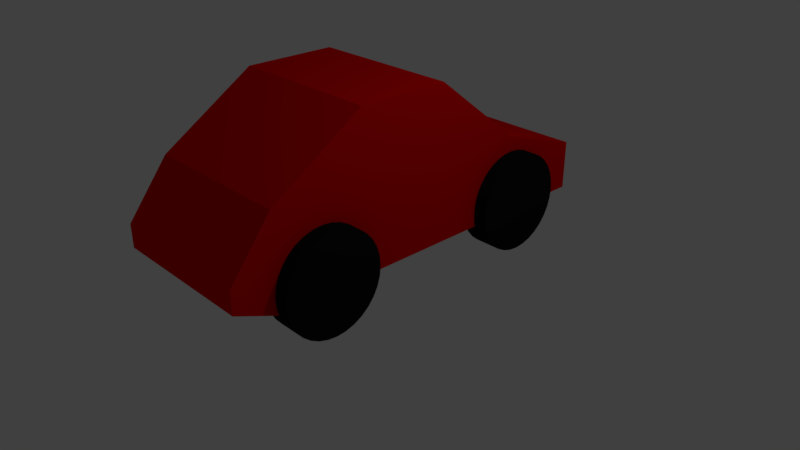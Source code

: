 # Source: LP_Car.blend  (saved by Blender 2.78.0; exported with 4.5.12 LTS)
import bpy
from mathutils import Matrix  # noqa: F401  (used for matrix-valued properties, if any)

bpy.ops.wm.read_factory_settings(use_empty=True)
scene = bpy.context.scene
scene.name = 'Scene'

# ---- collections
col_collection_1 = bpy.data.collections.new('Collection 1'); scene.collection.children.link(col_collection_1)

# ---- materials (node trees are filled in below, after node groups)
mat_lp_car_paint = bpy.data.materials.new('LP_Car_Paint')
mat_lp_car_paint.alpha_threshold = 0.0
mat_lp_car_paint.use_transparent_shadow = False
mat_lp_car_paint.diffuse_color = (0.8, 0.0, 0.001456, 1.0)
mat_lp_car_paint.specular_color = (0.776, 0.0, 1.0)
mat_lp_car_paint.roughness = 0.5
mat_lp_car_paint.specular_intensity = 1.0
mat_lp_car_paint.line_color = (0.0, 0.0, 0.0, 1.0)
mat_lp_car_tyres = bpy.data.materials.new('LP_Car_Tyres')
mat_lp_car_tyres.alpha_threshold = 0.0
mat_lp_car_tyres.use_transparent_shadow = False
mat_lp_car_tyres.diffuse_color = (0.009298, 0.009298, 0.009298, 1.0)
mat_lp_car_tyres.specular_color = (0.0, 1.0, 0.01633)
mat_lp_car_tyres.roughness = 0.5
mat_lp_car_tyres.specular_intensity = 1.0

# ---- material node trees

# ---- world
world_world = bpy.data.worlds.new('World'); scene.world = world_world
world_world.color = (0.05088, 0.05088, 0.05088)
world_world.use_sun_shadow = False
world_world.sun_shadow_jitter_overblur = 0.0
world_world.cycles.sampling_method = 'MANUAL'

# ---- cameras
cam_camera = bpy.data.cameras.new('Camera')
cam_camera.clip_end = 100.0
cam_camera.lens = 35.0
cam_camera.sensor_width = 32.0
cam_camera.sensor_height = 18.0
cam_camera.ortho_scale = 7.314
cam_camera.dof.focus_distance = 0.0
cam_camera.dof.aperture_fstop = 128.0

# ---- lights
light_lamp = bpy.data.lights.new('Lamp', 'POINT')
light_lamp.transmission_factor = 0.0
light_lamp.cutoff_distance = 30.0
light_lamp.energy = 100.0
light_lamp.shadow_buffer_clip_start = 1.001
light_lamp.shadow_soft_size = 0.1
light_lamp.shadow_maximum_resolution = 0.006
light_lamp.use_absolute_resolution = True

# ---- meshes
me_cube = bpy.data.meshes.new('Cube')
me_cube.from_pydata([(1.0, 2.674, 0.453), (1.0, -2.675, 0.6763), (-1.0, -2.675, 0.6763), (-1.0, 2.674, 0.453), (1.0, 2.674, 1.106), (1.0, -2.675, 0.9793), (-1.0, -2.675, 0.9793), (-1.0, 2.674, 1.106), (1.0, 1.478, 0.453), (1.0, 0.2709, 0.453), (1.0, -0.9358, 0.453), (1.0, -2.142, 0.453), (-1.0, -2.142, 0.453), (-1.0, -0.9358, 0.453), (-1.0, 0.2709, 0.453), (-1.0, 1.478, 0.453), (1.0, 1.478, 1.508), (1.0, 0.2709, 2.453), (1.0, -0.9358, 2.453), (1.0, -2.142, 1.671), (-1.0, -2.142, 1.671), (-1.0, -0.9358, 2.453), (-1.0, 0.2709, 2.453), (-1.0, 1.478, 1.508)], [], [(11, 1, 2, 12), (19, 20, 6, 5), (11, 19, 5, 1), (1, 5, 6, 2), (15, 23, 7, 3), (4, 0, 3, 7), (2, 6, 20, 12), (12, 20, 21, 13), (13, 21, 22, 14), (14, 22, 23, 15), (0, 4, 16, 8), (8, 16, 17, 9), (9, 17, 18, 10), (10, 18, 19, 11), (4, 7, 23, 16), (16, 23, 22, 17), (17, 22, 21, 18), (18, 21, 20, 19), (0, 8, 15, 3), (8, 9, 14, 15), (9, 10, 13, 14), (10, 11, 12, 13)])
me_cube.materials.append(mat_lp_car_paint)
me_cube.use_remesh_preserve_volume = False
me_cube.use_remesh_preserve_attributes = False
me_cube.use_mirror_vertex_groups = False
me_cube.update()
me_cylinder_003 = bpy.data.meshes.new('Cylinder.003')
me_cylinder_003.from_pydata([(-0.1841, -0.6465, 5.588e-08), (0.1841, -0.6465, 5.588e-08), (-0.1841, -0.6341, -0.1261), (0.1841, -0.6341, -0.1261), (-0.1841, -0.5973, -0.2474), (0.1841, -0.5973, -0.2474), (-0.1841, -0.5375, -0.3592), (0.1841, -0.5375, -0.3592), (-0.1841, -0.4571, -0.4571), (0.1841, -0.4571, -0.4571), (-0.1841, -0.3592, -0.5375), (0.1841, -0.3592, -0.5375), (-0.1841, -0.2474, -0.5973), (0.1841, -0.2474, -0.5973), (-0.1841, -0.1261, -0.6341), (0.1841, -0.1261, -0.6341), (-0.1841, -2.384e-07, -0.6465), (0.1841, -2.384e-07, -0.6465), (-0.1841, 0.1261, -0.6341), (0.1841, 0.1261, -0.6341), (-0.1841, 0.2474, -0.5973), (0.1841, 0.2474, -0.5973), (-0.1841, 0.3592, -0.5375), (0.1841, 0.3592, -0.5375), (-0.1841, 0.4571, -0.4571), (0.1841, 0.4571, -0.4571), (-0.1841, 0.5375, -0.3592), (0.1841, 0.5375, -0.3592), (-0.1841, 0.5973, -0.2474), (0.1841, 0.5973, -0.2474), (-0.1841, 0.6341, -0.1261), (0.1841, 0.6341, -0.1261), (-0.1841, 0.6465, 2.347e-07), (0.1841, 0.6465, 2.943e-07), (-0.1841, 0.6341, 0.1261), (0.1841, 0.6341, 0.1261), (-0.1841, 0.5973, 0.2474), (0.1841, 0.5973, 0.2474), (-0.1841, 0.5375, 0.3592), (0.1841, 0.5375, 0.3592), (-0.1841, 0.4571, 0.4571), (0.1841, 0.4571, 0.4571), (-0.1841, 0.3592, 0.5375), (0.1841, 0.3592, 0.5375), (-0.1841, 0.2474, 0.5973), (0.1841, 0.2474, 0.5973), (-0.1841, 0.1261, 0.6341), (0.1841, 0.1261, 0.6341), (-0.1841, -7.153e-07, 0.6465), (0.1841, -7.153e-07, 0.6465), (-0.1841, -0.1261, 0.6341), (0.1841, -0.1261, 0.6341), (-0.1841, -0.2474, 0.5973), (0.1841, -0.2474, 0.5973), (-0.1841, -0.3592, 0.5375), (0.1841, -0.3592, 0.5375), (-0.1841, -0.4571, 0.4571), (0.1841, -0.4571, 0.4571), (-0.1841, -0.5375, 0.3592), (0.1841, -0.5375, 0.3592), (-0.1841, -0.5973, 0.2474), (0.1841, -0.5973, 0.2474), (-0.1841, -0.6341, 0.1261), (0.1841, -0.6341, 0.1261)], [], [(0, 2, 3, 1), (2, 4, 5, 3), (4, 6, 7, 5), (6, 8, 9, 7), (8, 10, 11, 9), (10, 12, 13, 11), (12, 14, 15, 13), (14, 16, 17, 15), (16, 18, 19, 17), (18, 20, 21, 19), (20, 22, 23, 21), (22, 24, 25, 23), (24, 26, 27, 25), (26, 28, 29, 27), (28, 30, 31, 29), (30, 32, 33, 31), (32, 34, 35, 33), (34, 36, 37, 35), (36, 38, 39, 37), (38, 40, 41, 39), (40, 42, 43, 41), (42, 44, 45, 43), (44, 46, 47, 45), (46, 48, 49, 47), (48, 50, 51, 49), (50, 52, 53, 51), (52, 54, 55, 53), (54, 56, 57, 55), (56, 58, 59, 57), (58, 60, 61, 59), (3, 5, 7, 9, 11, 13, 15, 17, 19, 21, 23, 25, 27, 29, 31, 33, 35, 37, 39, 41, 43, 45, 47, 49, 51, 53, 55, 57, 59, 61, 63, 1), (60, 62, 63, 61), (62, 0, 1, 63), (0, 62, 60, 58, 56, 54, 52, 50, 48, 46, 44, 42, 40, 38, 36, 34, 32, 30, 28, 26, 24, 22, 20, 18, 16, 14, 12, 10, 8, 6, 4, 2)])
me_cylinder_003.materials.append(mat_lp_car_tyres)
me_cylinder_003.use_remesh_preserve_volume = False
me_cylinder_003.use_remesh_preserve_attributes = False
me_cylinder_003.use_mirror_vertex_groups = False
me_cylinder_003.update()
me_cylinder_002 = bpy.data.meshes.new('Cylinder.002')
me_cylinder_002.from_pydata([(0.1841, 0.6465, 5.588e-08), (-0.1841, 0.6465, 5.588e-08), (0.1841, 0.6341, -0.1261), (-0.1841, 0.6341, -0.1261), (0.1841, 0.5973, -0.2474), (-0.1841, 0.5973, -0.2474), (0.1841, 0.5375, -0.3592), (-0.1841, 0.5375, -0.3592), (0.1841, 0.4571, -0.4571), (-0.1841, 0.4571, -0.4571), (0.1841, 0.3592, -0.5375), (-0.1841, 0.3592, -0.5375), (0.1841, 0.2474, -0.5973), (-0.1841, 0.2474, -0.5973), (0.1841, 0.1261, -0.6341), (-0.1841, 0.1261, -0.6341), (0.1841, -1.844e-07, -0.6465), (-0.1841, -1.844e-07, -0.6465), (0.1841, -0.1261, -0.6341), (-0.1841, -0.1261, -0.6341), (0.1841, -0.2474, -0.5973), (-0.1841, -0.2474, -0.5973), (0.1841, -0.3592, -0.5375), (-0.1841, -0.3592, -0.5375), (0.1841, -0.4571, -0.4571), (-0.1841, -0.4571, -0.4571), (0.1841, -0.5375, -0.3592), (-0.1841, -0.5375, -0.3592), (0.1841, -0.5973, -0.2474), (-0.1841, -0.5973, -0.2474), (0.1841, -0.6341, -0.1261), (-0.1841, -0.6341, -0.1261), (0.1841, -0.6465, 2.347e-07), (-0.1841, -0.6465, 2.943e-07), (0.1841, -0.6341, 0.1261), (-0.1841, -0.6341, 0.1261), (0.1841, -0.5973, 0.2474), (-0.1841, -0.5973, 0.2474), (0.1841, -0.5375, 0.3592), (-0.1841, -0.5375, 0.3592), (0.1841, -0.4571, 0.4571), (-0.1841, -0.4571, 0.4571), (0.1841, -0.3592, 0.5375), (-0.1841, -0.3592, 0.5375), (0.1841, -0.2474, 0.5973), (-0.1841, -0.2474, 0.5973), (0.1841, -0.1261, 0.6341), (-0.1841, -0.1261, 0.6341), (0.1841, 4.116e-07, 0.6465), (-0.1841, 4.116e-07, 0.6465), (0.1841, 0.1261, 0.6341), (-0.1841, 0.1261, 0.6341), (0.1841, 0.2474, 0.5973), (-0.1841, 0.2474, 0.5973), (0.1841, 0.3592, 0.5375), (-0.1841, 0.3592, 0.5375), (0.1841, 0.4571, 0.4571), (-0.1841, 0.4571, 0.4571), (0.1841, 0.5375, 0.3592), (-0.1841, 0.5375, 0.3592), (0.1841, 0.5973, 0.2474), (-0.1841, 0.5973, 0.2474), (0.1841, 0.6341, 0.1261), (-0.1841, 0.6341, 0.1261)], [], [(0, 2, 3, 1), (2, 4, 5, 3), (4, 6, 7, 5), (6, 8, 9, 7), (8, 10, 11, 9), (10, 12, 13, 11), (12, 14, 15, 13), (14, 16, 17, 15), (16, 18, 19, 17), (18, 20, 21, 19), (20, 22, 23, 21), (22, 24, 25, 23), (24, 26, 27, 25), (26, 28, 29, 27), (28, 30, 31, 29), (30, 32, 33, 31), (32, 34, 35, 33), (34, 36, 37, 35), (36, 38, 39, 37), (38, 40, 41, 39), (40, 42, 43, 41), (42, 44, 45, 43), (44, 46, 47, 45), (46, 48, 49, 47), (48, 50, 51, 49), (50, 52, 53, 51), (52, 54, 55, 53), (54, 56, 57, 55), (56, 58, 59, 57), (58, 60, 61, 59), (3, 5, 7, 9, 11, 13, 15, 17, 19, 21, 23, 25, 27, 29, 31, 33, 35, 37, 39, 41, 43, 45, 47, 49, 51, 53, 55, 57, 59, 61, 63, 1), (60, 62, 63, 61), (62, 0, 1, 63), (0, 62, 60, 58, 56, 54, 52, 50, 48, 46, 44, 42, 40, 38, 36, 34, 32, 30, 28, 26, 24, 22, 20, 18, 16, 14, 12, 10, 8, 6, 4, 2)])
me_cylinder_002.materials.append(mat_lp_car_tyres)
me_cylinder_002.use_remesh_preserve_volume = False
me_cylinder_002.use_remesh_preserve_attributes = False
me_cylinder_002.use_mirror_vertex_groups = False
me_cylinder_002.update()
me_cylinder_001 = bpy.data.meshes.new('Cylinder.001')
me_cylinder_001.from_pydata([(-0.1841, 0.6465, 5.588e-08), (0.1841, 0.6465, 5.588e-08), (-0.1841, 0.6341, -0.1261), (0.1841, 0.6341, -0.1261), (-0.1841, 0.5973, -0.2474), (0.1841, 0.5973, -0.2474), (-0.1841, 0.5375, -0.3592), (0.1841, 0.5375, -0.3592), (-0.1841, 0.4571, -0.4571), (0.1841, 0.4571, -0.4571), (-0.1841, 0.3592, -0.5375), (0.1841, 0.3592, -0.5375), (-0.1841, 0.2474, -0.5973), (0.1841, 0.2474, -0.5973), (-0.1841, 0.1261, -0.6341), (0.1841, 0.1261, -0.6341), (-0.1841, -2.105e-07, -0.6465), (0.1841, -2.105e-07, -0.6465), (-0.1841, -0.1261, -0.6341), (0.1841, -0.1261, -0.6341), (-0.1841, -0.2474, -0.5973), (0.1841, -0.2474, -0.5973), (-0.1841, -0.3592, -0.5375), (0.1841, -0.3592, -0.5375), (-0.1841, -0.4571, -0.4571), (0.1841, -0.4571, -0.4571), (-0.1841, -0.5375, -0.3592), (0.1841, -0.5375, -0.3592), (-0.1841, -0.5973, -0.2474), (0.1841, -0.5973, -0.2474), (-0.1841, -0.6341, -0.1261), (0.1841, -0.6341, -0.1261), (-0.1841, -0.6465, 2.347e-07), (0.1841, -0.6465, 2.943e-07), (-0.1841, -0.6341, 0.1261), (0.1841, -0.6341, 0.1261), (-0.1841, -0.5973, 0.2474), (0.1841, -0.5973, 0.2474), (-0.1841, -0.5375, 0.3592), (0.1841, -0.5375, 0.3592), (-0.1841, -0.4571, 0.4571), (0.1841, -0.4571, 0.4571), (-0.1841, -0.3592, 0.5375), (0.1841, -0.3592, 0.5375), (-0.1841, -0.2474, 0.5973), (0.1841, -0.2474, 0.5973), (-0.1841, -0.1261, 0.6341), (0.1841, -0.1261, 0.6341), (-0.1841, 3.856e-07, 0.6465), (0.1841, 3.856e-07, 0.6465), (-0.1841, 0.1261, 0.6341), (0.1841, 0.1261, 0.6341), (-0.1841, 0.2474, 0.5973), (0.1841, 0.2474, 0.5973), (-0.1841, 0.3592, 0.5375), (0.1841, 0.3592, 0.5375), (-0.1841, 0.4571, 0.4571), (0.1841, 0.4571, 0.4571), (-0.1841, 0.5375, 0.3592), (0.1841, 0.5375, 0.3592), (-0.1841, 0.5973, 0.2474), (0.1841, 0.5973, 0.2474), (-0.1841, 0.6341, 0.1261), (0.1841, 0.6341, 0.1261)], [], [(0, 1, 3, 2), (2, 3, 5, 4), (4, 5, 7, 6), (6, 7, 9, 8), (8, 9, 11, 10), (10, 11, 13, 12), (12, 13, 15, 14), (14, 15, 17, 16), (16, 17, 19, 18), (18, 19, 21, 20), (20, 21, 23, 22), (22, 23, 25, 24), (24, 25, 27, 26), (26, 27, 29, 28), (28, 29, 31, 30), (30, 31, 33, 32), (32, 33, 35, 34), (34, 35, 37, 36), (36, 37, 39, 38), (38, 39, 41, 40), (40, 41, 43, 42), (42, 43, 45, 44), (44, 45, 47, 46), (46, 47, 49, 48), (48, 49, 51, 50), (50, 51, 53, 52), (52, 53, 55, 54), (54, 55, 57, 56), (56, 57, 59, 58), (58, 59, 61, 60), (3, 1, 63, 61, 59, 57, 55, 53, 51, 49, 47, 45, 43, 41, 39, 37, 35, 33, 31, 29, 27, 25, 23, 21, 19, 17, 15, 13, 11, 9, 7, 5), (60, 61, 63, 62), (62, 63, 1, 0), (0, 2, 4, 6, 8, 10, 12, 14, 16, 18, 20, 22, 24, 26, 28, 30, 32, 34, 36, 38, 40, 42, 44, 46, 48, 50, 52, 54, 56, 58, 60, 62)])
me_cylinder_001.materials.append(mat_lp_car_tyres)
me_cylinder_001.use_remesh_preserve_volume = False
me_cylinder_001.use_remesh_preserve_attributes = False
me_cylinder_001.use_mirror_vertex_groups = False
me_cylinder_001.update()
me_cylinder = bpy.data.meshes.new('Cylinder')
me_cylinder.from_pydata([(0.1841, -0.6465, 5.588e-08), (-0.1841, -0.6465, 5.588e-08), (0.1841, -0.6341, -0.1261), (-0.1841, -0.6341, -0.1261), (0.1841, -0.5973, -0.2474), (-0.1841, -0.5973, -0.2474), (0.1841, -0.5375, -0.3592), (-0.1841, -0.5375, -0.3592), (0.1841, -0.4571, -0.4571), (-0.1841, -0.4571, -0.4571), (0.1841, -0.3592, -0.5375), (-0.1841, -0.3592, -0.5375), (0.1841, -0.2474, -0.5973), (-0.1841, -0.2474, -0.5973), (0.1841, -0.1261, -0.6341), (-0.1841, -0.1261, -0.6341), (0.1841, -2.384e-07, -0.6465), (-0.1841, -2.384e-07, -0.6465), (0.1841, 0.1261, -0.6341), (-0.1841, 0.1261, -0.6341), (0.1841, 0.2474, -0.5973), (-0.1841, 0.2474, -0.5973), (0.1841, 0.3592, -0.5375), (-0.1841, 0.3592, -0.5375), (0.1841, 0.4571, -0.4571), (-0.1841, 0.4571, -0.4571), (0.1841, 0.5375, -0.3592), (-0.1841, 0.5375, -0.3592), (0.1841, 0.5973, -0.2474), (-0.1841, 0.5973, -0.2474), (0.1841, 0.6341, -0.1261), (-0.1841, 0.6341, -0.1261), (0.1841, 0.6465, 2.347e-07), (-0.1841, 0.6465, 2.943e-07), (0.1841, 0.6341, 0.1261), (-0.1841, 0.6341, 0.1261), (0.1841, 0.5973, 0.2474), (-0.1841, 0.5973, 0.2474), (0.1841, 0.5375, 0.3592), (-0.1841, 0.5375, 0.3592), (0.1841, 0.4571, 0.4571), (-0.1841, 0.4571, 0.4571), (0.1841, 0.3592, 0.5375), (-0.1841, 0.3592, 0.5375), (0.1841, 0.2474, 0.5973), (-0.1841, 0.2474, 0.5973), (0.1841, 0.1261, 0.6341), (-0.1841, 0.1261, 0.6341), (0.1841, -7.153e-07, 0.6465), (-0.1841, -7.153e-07, 0.6465), (0.1841, -0.1261, 0.6341), (-0.1841, -0.1261, 0.6341), (0.1841, -0.2474, 0.5973), (-0.1841, -0.2474, 0.5973), (0.1841, -0.3592, 0.5375), (-0.1841, -0.3592, 0.5375), (0.1841, -0.4571, 0.4571), (-0.1841, -0.4571, 0.4571), (0.1841, -0.5375, 0.3592), (-0.1841, -0.5375, 0.3592), (0.1841, -0.5973, 0.2474), (-0.1841, -0.5973, 0.2474), (0.1841, -0.6341, 0.1261), (-0.1841, -0.6341, 0.1261)], [], [(0, 1, 3, 2), (2, 3, 5, 4), (4, 5, 7, 6), (6, 7, 9, 8), (8, 9, 11, 10), (10, 11, 13, 12), (12, 13, 15, 14), (14, 15, 17, 16), (16, 17, 19, 18), (18, 19, 21, 20), (20, 21, 23, 22), (22, 23, 25, 24), (24, 25, 27, 26), (26, 27, 29, 28), (28, 29, 31, 30), (30, 31, 33, 32), (32, 33, 35, 34), (34, 35, 37, 36), (36, 37, 39, 38), (38, 39, 41, 40), (40, 41, 43, 42), (42, 43, 45, 44), (44, 45, 47, 46), (46, 47, 49, 48), (48, 49, 51, 50), (50, 51, 53, 52), (52, 53, 55, 54), (54, 55, 57, 56), (56, 57, 59, 58), (58, 59, 61, 60), (3, 1, 63, 61, 59, 57, 55, 53, 51, 49, 47, 45, 43, 41, 39, 37, 35, 33, 31, 29, 27, 25, 23, 21, 19, 17, 15, 13, 11, 9, 7, 5), (60, 61, 63, 62), (62, 63, 1, 0), (0, 2, 4, 6, 8, 10, 12, 14, 16, 18, 20, 22, 24, 26, 28, 30, 32, 34, 36, 38, 40, 42, 44, 46, 48, 50, 52, 54, 56, 58, 60, 62)])
me_cylinder.materials.append(mat_lp_car_tyres)
me_cylinder.use_remesh_preserve_volume = False
me_cylinder.use_remesh_preserve_attributes = False
me_cylinder.use_mirror_vertex_groups = False
me_cylinder.update()

# ---- objects
ob_empty = bpy.data.objects.new('Empty', None)
ob_car = bpy.data.objects.new('Car', me_cube)
ob_wheel_003 = bpy.data.objects.new('Wheel.003', me_cylinder_003)
ob_wheel_002 = bpy.data.objects.new('Wheel.002', me_cylinder_002)
ob_wheel_001 = bpy.data.objects.new('Wheel.001', me_cylinder_001)
ob_wheel = bpy.data.objects.new('Wheel', me_cylinder)
ob_lamp = bpy.data.objects.new('Lamp', light_lamp)
ob_camera = bpy.data.objects.new('Camera', cam_camera)

# ---- transforms, parenting, visibility, modifiers, constraints
ob_empty.location = (0.0, 0.0, 0.0)
ob_empty.empty_image_offset = (0.0, 0.0)
ob_empty.lineart.crease_threshold = 0.0
ob_car.location = (0.0, 0.0, 0.0)
ob_car.lock_rotations_4d = False
ob_car.empty_display_type = 'ARROWS'
ob_car.lineart.crease_threshold = 0.0
ob_wheel_003.parent = ob_car
ob_wheel_003.location = (1.0, 1.511, 0.6446)
ob_wheel_003.lineart.crease_threshold = 0.0
ob_wheel_002.parent = ob_car
ob_wheel_002.location = (-1.0, -1.511, 0.6446)
ob_wheel_002.lineart.crease_threshold = 0.0
ob_wheel_001.parent = ob_car
ob_wheel_001.location = (1.0, -1.511, 0.6446)
ob_wheel_001.lineart.crease_threshold = 0.0
ob_wheel.parent = ob_car
ob_wheel.location = (-1.0, 1.511, 0.6446)
ob_wheel.lineart.crease_threshold = 0.0
ob_lamp.location = (4.076, 1.005, 5.904)
ob_lamp.rotation_euler = (0.6503, 0.05522, 1.866)
ob_lamp.lock_rotations_4d = False
ob_lamp.empty_display_type = 'ARROWS'
ob_lamp.color = (0.0, 0.0, 0.0, 0.0)
ob_lamp.lineart.crease_threshold = 0.0
ob_camera.location = (7.481, -6.508, 5.344)
ob_camera.rotation_euler = (1.109, 0.0, 0.8149)
ob_camera.lock_rotations_4d = False
ob_camera.empty_display_type = 'ARROWS'
ob_camera.color = (0.0, 0.0, 0.0, 0.0)
ob_camera.display_type = 'WIRE'
ob_camera.lineart.crease_threshold = 0.0

# ---- collection membership
col_collection_1.objects.link(ob_empty)
col_collection_1.objects.link(ob_car)
col_collection_1.objects.link(ob_wheel_003)
col_collection_1.objects.link(ob_wheel_002)
col_collection_1.objects.link(ob_wheel_001)
col_collection_1.objects.link(ob_wheel)
col_collection_1.objects.link(ob_lamp)
col_collection_1.objects.link(ob_camera)

# ---- scene / render settings (as saved in the file)
scene.camera = ob_camera
scene.frame_start = 1; scene.frame_end = 250; scene.frame_set(1)
scene.render.engine = 'BLENDER_EEVEE_NEXT'
scene.render.resolution_percentage = 50
scene.render.dither_intensity = 0.0
scene.cycles.use_denoising = False
scene.cycles.samples = 128
scene.cycles.sampling_pattern = 'TABULATED_SOBOL'
scene.cycles.light_sampling_threshold = 0.0
scene.cycles.use_adaptive_sampling = False
scene.cycles.use_light_tree = False
scene.cycles.blur_glossy = 0.0
scene.cycles.sample_clamp_indirect = 0.0
scene.view_settings.view_transform = 'Standard'
bpy.context.view_layer.update()
